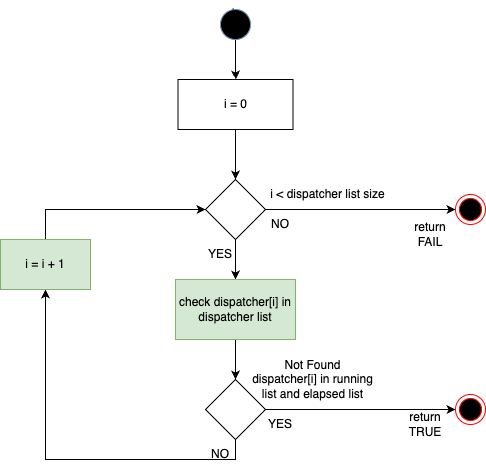

The diagram above was exported from draw.io. Its source (the exported page's mxGraphModel, read from the mxfile embedded in the PNG):
<mxGraphModel dx="1224" dy="1129" grid="1" gridSize="10" guides="1" tooltips="1" connect="1" arrows="1" fold="1" page="1" pageScale="1" pageWidth="850" pageHeight="1100" math="0" shadow="0">
  <root>
    <mxCell id="pQGgk8DYMaMpyzc8nAkE-0" />
    <mxCell id="pQGgk8DYMaMpyzc8nAkE-1" parent="pQGgk8DYMaMpyzc8nAkE-0" />
    <mxCell id="mGtvIJj7y9qMXUkubv9b-8" style="edgeStyle=orthogonalEdgeStyle;rounded=0;orthogonalLoop=1;jettySize=auto;html=1;exitX=0.5;exitY=1;exitDx=0;exitDy=0;entryX=0.5;entryY=0;entryDx=0;entryDy=0;" edge="1" parent="pQGgk8DYMaMpyzc8nAkE-1" source="u0kJUwk6EZmqZHq9wT99-0" target="mGtvIJj7y9qMXUkubv9b-0">
      <mxGeometry relative="1" as="geometry" />
    </mxCell>
    <mxCell id="u0kJUwk6EZmqZHq9wT99-0" value="i = 0" style="rounded=0;whiteSpace=wrap;html=1;" vertex="1" parent="pQGgk8DYMaMpyzc8nAkE-1">
      <mxGeometry x="1127.5" y="280" width="115" height="50" as="geometry" />
    </mxCell>
    <mxCell id="mGtvIJj7y9qMXUkubv9b-9" style="edgeStyle=orthogonalEdgeStyle;rounded=0;orthogonalLoop=1;jettySize=auto;html=1;exitX=0.5;exitY=1;exitDx=0;exitDy=0;entryX=0.5;entryY=0;entryDx=0;entryDy=0;" edge="1" parent="pQGgk8DYMaMpyzc8nAkE-1" source="mGtvIJj7y9qMXUkubv9b-0" target="mGtvIJj7y9qMXUkubv9b-2">
      <mxGeometry relative="1" as="geometry" />
    </mxCell>
    <mxCell id="mGtvIJj7y9qMXUkubv9b-0" value="" style="rhombus;whiteSpace=wrap;html=1;" vertex="1" parent="pQGgk8DYMaMpyzc8nAkE-1">
      <mxGeometry x="1155" y="380" width="60" height="60" as="geometry" />
    </mxCell>
    <mxCell id="mGtvIJj7y9qMXUkubv9b-1" value="i &amp;lt; dispatcher list size" style="text;html=1;strokeColor=none;fillColor=none;align=center;verticalAlign=middle;whiteSpace=wrap;rounded=0;" vertex="1" parent="pQGgk8DYMaMpyzc8nAkE-1">
      <mxGeometry x="1215" y="380" width="125" height="30" as="geometry" />
    </mxCell>
    <mxCell id="mGtvIJj7y9qMXUkubv9b-10" style="edgeStyle=orthogonalEdgeStyle;rounded=0;orthogonalLoop=1;jettySize=auto;html=1;exitX=0.5;exitY=1;exitDx=0;exitDy=0;entryX=0.5;entryY=0;entryDx=0;entryDy=0;" edge="1" parent="pQGgk8DYMaMpyzc8nAkE-1" source="mGtvIJj7y9qMXUkubv9b-2" target="mGtvIJj7y9qMXUkubv9b-3">
      <mxGeometry relative="1" as="geometry" />
    </mxCell>
    <mxCell id="mGtvIJj7y9qMXUkubv9b-2" value="check dispatcher[i] in dispatcher list" style="rounded=0;whiteSpace=wrap;html=1;fillColor=#d5e8d4;strokeColor=#82b366;" vertex="1" parent="pQGgk8DYMaMpyzc8nAkE-1">
      <mxGeometry x="1125" y="480" width="120" height="60" as="geometry" />
    </mxCell>
    <mxCell id="mGtvIJj7y9qMXUkubv9b-18" style="edgeStyle=orthogonalEdgeStyle;rounded=0;orthogonalLoop=1;jettySize=auto;html=1;exitX=0.5;exitY=1;exitDx=0;exitDy=0;entryX=0.5;entryY=1;entryDx=0;entryDy=0;" edge="1" parent="pQGgk8DYMaMpyzc8nAkE-1" source="mGtvIJj7y9qMXUkubv9b-3" target="mGtvIJj7y9qMXUkubv9b-17">
      <mxGeometry relative="1" as="geometry" />
    </mxCell>
    <mxCell id="mGtvIJj7y9qMXUkubv9b-3" value="" style="rhombus;whiteSpace=wrap;html=1;" vertex="1" parent="pQGgk8DYMaMpyzc8nAkE-1">
      <mxGeometry x="1155" y="580" width="60" height="60" as="geometry" />
    </mxCell>
    <mxCell id="mGtvIJj7y9qMXUkubv9b-4" value="Not Found dispatcher[i] in running list and elapsed list" style="text;html=1;strokeColor=none;fillColor=none;align=center;verticalAlign=middle;whiteSpace=wrap;rounded=0;" vertex="1" parent="pQGgk8DYMaMpyzc8nAkE-1">
      <mxGeometry x="1200" y="565" width="125" height="30" as="geometry" />
    </mxCell>
    <mxCell id="mGtvIJj7y9qMXUkubv9b-7" value="return TRUE" style="text;html=1;strokeColor=none;fillColor=none;align=center;verticalAlign=middle;whiteSpace=wrap;rounded=0;" vertex="1" parent="pQGgk8DYMaMpyzc8nAkE-1">
      <mxGeometry x="1345" y="610" width="60" height="30" as="geometry" />
    </mxCell>
    <mxCell id="mGtvIJj7y9qMXUkubv9b-14" value="return FAIL" style="text;html=1;strokeColor=none;fillColor=none;align=center;verticalAlign=middle;whiteSpace=wrap;rounded=0;" vertex="1" parent="pQGgk8DYMaMpyzc8nAkE-1">
      <mxGeometry x="1350" y="420" width="60" height="30" as="geometry" />
    </mxCell>
    <mxCell id="mGtvIJj7y9qMXUkubv9b-15" value="YES" style="text;html=1;strokeColor=none;fillColor=none;align=center;verticalAlign=middle;whiteSpace=wrap;rounded=0;" vertex="1" parent="pQGgk8DYMaMpyzc8nAkE-1">
      <mxGeometry x="1200" y="610" width="60" height="30" as="geometry" />
    </mxCell>
    <mxCell id="mGtvIJj7y9qMXUkubv9b-16" value="NO" style="text;html=1;strokeColor=none;fillColor=none;align=center;verticalAlign=middle;whiteSpace=wrap;rounded=0;" vertex="1" parent="pQGgk8DYMaMpyzc8nAkE-1">
      <mxGeometry x="1140" y="640" width="60" height="30" as="geometry" />
    </mxCell>
    <mxCell id="mGtvIJj7y9qMXUkubv9b-19" style="edgeStyle=orthogonalEdgeStyle;rounded=0;orthogonalLoop=1;jettySize=auto;html=1;exitX=0.5;exitY=0;exitDx=0;exitDy=0;entryX=0;entryY=0.5;entryDx=0;entryDy=0;" edge="1" parent="pQGgk8DYMaMpyzc8nAkE-1" source="mGtvIJj7y9qMXUkubv9b-17" target="mGtvIJj7y9qMXUkubv9b-0">
      <mxGeometry relative="1" as="geometry" />
    </mxCell>
    <mxCell id="mGtvIJj7y9qMXUkubv9b-17" value="i = i + 1" style="rounded=0;whiteSpace=wrap;html=1;fillColor=#d5e8d4;strokeColor=#82b366;" vertex="1" parent="pQGgk8DYMaMpyzc8nAkE-1">
      <mxGeometry x="950" y="440" width="90" height="50" as="geometry" />
    </mxCell>
    <mxCell id="mGtvIJj7y9qMXUkubv9b-20" style="edgeStyle=orthogonalEdgeStyle;rounded=0;orthogonalLoop=1;jettySize=auto;html=1;exitX=0.5;exitY=1;exitDx=0;exitDy=0;entryX=0.417;entryY=-0.06;entryDx=0;entryDy=0;entryPerimeter=0;" edge="1" parent="pQGgk8DYMaMpyzc8nAkE-1" source="RA6JbLepl8f1V3G7zaIJ-0">
      <mxGeometry relative="1" as="geometry">
        <mxPoint x="1185" y="233" as="sourcePoint" />
        <mxPoint x="1185.455" y="280" as="targetPoint" />
        <Array as="points">
          <mxPoint x="1185" y="270" />
          <mxPoint x="1185" y="270" />
        </Array>
      </mxGeometry>
    </mxCell>
    <mxCell id="mGtvIJj7y9qMXUkubv9b-21" value="YES" style="text;html=1;strokeColor=none;fillColor=none;align=center;verticalAlign=middle;whiteSpace=wrap;rounded=0;" vertex="1" parent="pQGgk8DYMaMpyzc8nAkE-1">
      <mxGeometry x="1140" y="440" width="60" height="30" as="geometry" />
    </mxCell>
    <mxCell id="mGtvIJj7y9qMXUkubv9b-22" value="NO" style="text;html=1;strokeColor=none;fillColor=none;align=center;verticalAlign=middle;whiteSpace=wrap;rounded=0;" vertex="1" parent="pQGgk8DYMaMpyzc8nAkE-1">
      <mxGeometry x="1200" y="410" width="60" height="30" as="geometry" />
    </mxCell>
    <mxCell id="RA6JbLepl8f1V3G7zaIJ-1" value="" style="edgeStyle=orthogonalEdgeStyle;rounded=0;orthogonalLoop=1;jettySize=auto;html=1;exitX=0.5;exitY=1;exitDx=0;exitDy=0;entryX=0.417;entryY=-0.06;entryDx=0;entryDy=0;entryPerimeter=0;" edge="1" parent="pQGgk8DYMaMpyzc8nAkE-1" target="RA6JbLepl8f1V3G7zaIJ-0">
      <mxGeometry relative="1" as="geometry">
        <mxPoint x="1185" y="233" as="sourcePoint" />
        <mxPoint x="1185.455" y="280" as="targetPoint" />
      </mxGeometry>
    </mxCell>
    <mxCell id="RA6JbLepl8f1V3G7zaIJ-0" value="" style="ellipse;whiteSpace=wrap;html=1;aspect=fixed;fillColor=#000000;strokeColor=#6c8ebf;" vertex="1" parent="pQGgk8DYMaMpyzc8nAkE-1">
      <mxGeometry x="1170" y="210" width="30" height="30" as="geometry" />
    </mxCell>
    <mxCell id="H2wIgZy-C2GIjtvoLX6T-2" value="" style="edgeStyle=orthogonalEdgeStyle;rounded=0;orthogonalLoop=1;jettySize=auto;html=1;exitX=1;exitY=0.5;exitDx=0;exitDy=0;" edge="1" parent="pQGgk8DYMaMpyzc8nAkE-1" source="mGtvIJj7y9qMXUkubv9b-0" target="H2wIgZy-C2GIjtvoLX6T-1">
      <mxGeometry relative="1" as="geometry">
        <mxPoint x="1215" y="410" as="sourcePoint" />
        <mxPoint x="1490" y="410" as="targetPoint" />
      </mxGeometry>
    </mxCell>
    <mxCell id="H2wIgZy-C2GIjtvoLX6T-1" value="" style="ellipse;html=1;shape=endState;fillColor=#000000;strokeColor=#ff0000;" vertex="1" parent="pQGgk8DYMaMpyzc8nAkE-1">
      <mxGeometry x="1405" y="395" width="30" height="30" as="geometry" />
    </mxCell>
    <mxCell id="H2wIgZy-C2GIjtvoLX6T-3" value="" style="edgeStyle=orthogonalEdgeStyle;rounded=0;orthogonalLoop=1;jettySize=auto;html=1;exitX=1;exitY=0.5;exitDx=0;exitDy=0;entryX=0;entryY=0.5;entryDx=0;entryDy=0;" edge="1" parent="pQGgk8DYMaMpyzc8nAkE-1" source="mGtvIJj7y9qMXUkubv9b-3" target="H2wIgZy-C2GIjtvoLX6T-0">
      <mxGeometry relative="1" as="geometry">
        <mxPoint x="1215" y="610" as="sourcePoint" />
        <mxPoint x="1490" y="610" as="targetPoint" />
      </mxGeometry>
    </mxCell>
    <mxCell id="H2wIgZy-C2GIjtvoLX6T-0" value="" style="ellipse;html=1;shape=endState;fillColor=#000000;strokeColor=#ff0000;" vertex="1" parent="pQGgk8DYMaMpyzc8nAkE-1">
      <mxGeometry x="1405" y="595" width="30" height="30" as="geometry" />
    </mxCell>
  </root>
</mxGraphModel>